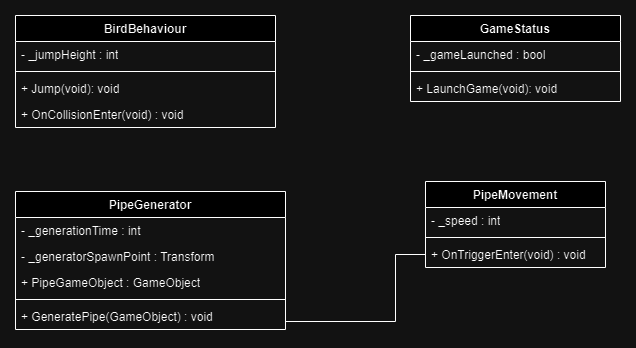

The diagram above was exported from draw.io. Its source (the exported page's mxGraphModel, read from the mxfile embedded in the PNG):
<mxGraphModel dx="1161" dy="638" grid="1" gridSize="10" guides="1" tooltips="1" connect="1" arrows="1" fold="1" page="1" pageScale="1" pageWidth="827" pageHeight="1169" math="0" shadow="0">
  <root>
    <mxCell id="WIyWlLk6GJQsqaUBKTNV-0" />
    <mxCell id="WIyWlLk6GJQsqaUBKTNV-1" parent="WIyWlLk6GJQsqaUBKTNV-0" />
    <mxCell id="7QNwtHVnxTumvECwP2oe-0" value="BirdBehaviour" style="swimlane;fontStyle=1;align=center;verticalAlign=top;childLayout=stackLayout;horizontal=1;startSize=26;horizontalStack=0;resizeParent=1;resizeParentMax=0;resizeLast=0;collapsible=1;marginBottom=0;whiteSpace=wrap;html=1;" vertex="1" parent="WIyWlLk6GJQsqaUBKTNV-1">
      <mxGeometry x="50" y="194" width="260" height="112" as="geometry" />
    </mxCell>
    <mxCell id="7QNwtHVnxTumvECwP2oe-17" value="- _jumpHeight : int" style="text;strokeColor=none;fillColor=none;align=left;verticalAlign=top;spacingLeft=4;spacingRight=4;overflow=hidden;rotatable=0;points=[[0,0.5],[1,0.5]];portConstraint=eastwest;whiteSpace=wrap;html=1;" vertex="1" parent="7QNwtHVnxTumvECwP2oe-0">
      <mxGeometry y="26" width="260" height="26" as="geometry" />
    </mxCell>
    <mxCell id="7QNwtHVnxTumvECwP2oe-2" value="" style="line;strokeWidth=1;fillColor=none;align=left;verticalAlign=middle;spacingTop=-1;spacingLeft=3;spacingRight=3;rotatable=0;labelPosition=right;points=[];portConstraint=eastwest;strokeColor=inherit;" vertex="1" parent="7QNwtHVnxTumvECwP2oe-0">
      <mxGeometry y="52" width="260" height="8" as="geometry" />
    </mxCell>
    <mxCell id="7QNwtHVnxTumvECwP2oe-3" value="+ Jump(void): void" style="text;strokeColor=none;fillColor=none;align=left;verticalAlign=top;spacingLeft=4;spacingRight=4;overflow=hidden;rotatable=0;points=[[0,0.5],[1,0.5]];portConstraint=eastwest;whiteSpace=wrap;html=1;" vertex="1" parent="7QNwtHVnxTumvECwP2oe-0">
      <mxGeometry y="60" width="260" height="26" as="geometry" />
    </mxCell>
    <mxCell id="7QNwtHVnxTumvECwP2oe-20" value="+ OnCollisionEnter(void) : void&amp;nbsp;" style="text;strokeColor=none;fillColor=none;align=left;verticalAlign=top;spacingLeft=4;spacingRight=4;overflow=hidden;rotatable=0;points=[[0,0.5],[1,0.5]];portConstraint=eastwest;whiteSpace=wrap;html=1;" vertex="1" parent="7QNwtHVnxTumvECwP2oe-0">
      <mxGeometry y="86" width="260" height="26" as="geometry" />
    </mxCell>
    <mxCell id="7QNwtHVnxTumvECwP2oe-25" value="PipeGenerator" style="swimlane;fontStyle=1;align=center;verticalAlign=top;childLayout=stackLayout;horizontal=1;startSize=26;horizontalStack=0;resizeParent=1;resizeParentMax=0;resizeLast=0;collapsible=1;marginBottom=0;whiteSpace=wrap;html=1;" vertex="1" parent="WIyWlLk6GJQsqaUBKTNV-1">
      <mxGeometry x="50" y="370" width="270" height="138" as="geometry" />
    </mxCell>
    <mxCell id="7QNwtHVnxTumvECwP2oe-26" value="- _generationTime : int" style="text;strokeColor=none;fillColor=none;align=left;verticalAlign=top;spacingLeft=4;spacingRight=4;overflow=hidden;rotatable=0;points=[[0,0.5],[1,0.5]];portConstraint=eastwest;whiteSpace=wrap;html=1;" vertex="1" parent="7QNwtHVnxTumvECwP2oe-25">
      <mxGeometry y="26" width="270" height="26" as="geometry" />
    </mxCell>
    <mxCell id="7QNwtHVnxTumvECwP2oe-50" value="- _generatorSpawnPoint : Transform" style="text;strokeColor=none;fillColor=none;align=left;verticalAlign=top;spacingLeft=4;spacingRight=4;overflow=hidden;rotatable=0;points=[[0,0.5],[1,0.5]];portConstraint=eastwest;whiteSpace=wrap;html=1;" vertex="1" parent="7QNwtHVnxTumvECwP2oe-25">
      <mxGeometry y="52" width="270" height="26" as="geometry" />
    </mxCell>
    <mxCell id="7QNwtHVnxTumvECwP2oe-51" value="+ PipeGameObject : GameObject" style="text;strokeColor=none;fillColor=none;align=left;verticalAlign=top;spacingLeft=4;spacingRight=4;overflow=hidden;rotatable=0;points=[[0,0.5],[1,0.5]];portConstraint=eastwest;whiteSpace=wrap;html=1;" vertex="1" parent="7QNwtHVnxTumvECwP2oe-25">
      <mxGeometry y="78" width="270" height="26" as="geometry" />
    </mxCell>
    <mxCell id="7QNwtHVnxTumvECwP2oe-27" value="" style="line;strokeWidth=1;fillColor=none;align=left;verticalAlign=middle;spacingTop=-1;spacingLeft=3;spacingRight=3;rotatable=0;labelPosition=right;points=[];portConstraint=eastwest;strokeColor=inherit;" vertex="1" parent="7QNwtHVnxTumvECwP2oe-25">
      <mxGeometry y="104" width="270" height="8" as="geometry" />
    </mxCell>
    <mxCell id="7QNwtHVnxTumvECwP2oe-28" value="+ GeneratePipe(GameObject) : void" style="text;strokeColor=none;fillColor=none;align=left;verticalAlign=top;spacingLeft=4;spacingRight=4;overflow=hidden;rotatable=0;points=[[0,0.5],[1,0.5]];portConstraint=eastwest;whiteSpace=wrap;html=1;" vertex="1" parent="7QNwtHVnxTumvECwP2oe-25">
      <mxGeometry y="112" width="270" height="26" as="geometry" />
    </mxCell>
    <mxCell id="7QNwtHVnxTumvECwP2oe-46" value="PipeMovement" style="swimlane;fontStyle=1;align=center;verticalAlign=top;childLayout=stackLayout;horizontal=1;startSize=26;horizontalStack=0;resizeParent=1;resizeParentMax=0;resizeLast=0;collapsible=1;marginBottom=0;whiteSpace=wrap;html=1;" vertex="1" parent="WIyWlLk6GJQsqaUBKTNV-1">
      <mxGeometry x="460" y="360" width="180" height="86" as="geometry" />
    </mxCell>
    <mxCell id="7QNwtHVnxTumvECwP2oe-47" value="- _speed : int" style="text;strokeColor=none;fillColor=none;align=left;verticalAlign=top;spacingLeft=4;spacingRight=4;overflow=hidden;rotatable=0;points=[[0,0.5],[1,0.5]];portConstraint=eastwest;whiteSpace=wrap;html=1;" vertex="1" parent="7QNwtHVnxTumvECwP2oe-46">
      <mxGeometry y="26" width="180" height="26" as="geometry" />
    </mxCell>
    <mxCell id="7QNwtHVnxTumvECwP2oe-48" value="" style="line;strokeWidth=1;fillColor=none;align=left;verticalAlign=middle;spacingTop=-1;spacingLeft=3;spacingRight=3;rotatable=0;labelPosition=right;points=[];portConstraint=eastwest;strokeColor=inherit;" vertex="1" parent="7QNwtHVnxTumvECwP2oe-46">
      <mxGeometry y="52" width="180" height="8" as="geometry" />
    </mxCell>
    <mxCell id="7QNwtHVnxTumvECwP2oe-52" value="+ OnTriggerEnter(void) : void" style="text;strokeColor=none;fillColor=none;align=left;verticalAlign=top;spacingLeft=4;spacingRight=4;overflow=hidden;rotatable=0;points=[[0,0.5],[1,0.5]];portConstraint=eastwest;whiteSpace=wrap;html=1;" vertex="1" parent="7QNwtHVnxTumvECwP2oe-46">
      <mxGeometry y="60" width="180" height="26" as="geometry" />
    </mxCell>
    <mxCell id="7QNwtHVnxTumvECwP2oe-60" value="" style="endArrow=none;html=1;edgeStyle=orthogonalEdgeStyle;rounded=0;exitX=0;exitY=0.5;exitDx=0;exitDy=0;entryX=1;entryY=0.5;entryDx=0;entryDy=0;" edge="1" parent="WIyWlLk6GJQsqaUBKTNV-1" source="7QNwtHVnxTumvECwP2oe-52" target="7QNwtHVnxTumvECwP2oe-28">
      <mxGeometry relative="1" as="geometry">
        <mxPoint x="300" y="310" as="sourcePoint" />
        <mxPoint x="460" y="310" as="targetPoint" />
        <Array as="points">
          <mxPoint x="430" y="433" />
          <mxPoint x="430" y="500" />
          <mxPoint x="320" y="500" />
        </Array>
      </mxGeometry>
    </mxCell>
    <mxCell id="7QNwtHVnxTumvECwP2oe-63" value="GameStatus" style="swimlane;fontStyle=1;align=center;verticalAlign=top;childLayout=stackLayout;horizontal=1;startSize=26;horizontalStack=0;resizeParent=1;resizeParentMax=0;resizeLast=0;collapsible=1;marginBottom=0;whiteSpace=wrap;html=1;" vertex="1" parent="WIyWlLk6GJQsqaUBKTNV-1">
      <mxGeometry x="445" y="194" width="210" height="86" as="geometry" />
    </mxCell>
    <mxCell id="7QNwtHVnxTumvECwP2oe-69" value="- _gameLaunched : bool" style="text;strokeColor=none;fillColor=none;align=left;verticalAlign=top;spacingLeft=4;spacingRight=4;overflow=hidden;rotatable=0;points=[[0,0.5],[1,0.5]];portConstraint=eastwest;whiteSpace=wrap;html=1;" vertex="1" parent="7QNwtHVnxTumvECwP2oe-63">
      <mxGeometry y="26" width="210" height="26" as="geometry" />
    </mxCell>
    <mxCell id="7QNwtHVnxTumvECwP2oe-65" value="" style="line;strokeWidth=1;fillColor=none;align=left;verticalAlign=middle;spacingTop=-1;spacingLeft=3;spacingRight=3;rotatable=0;labelPosition=right;points=[];portConstraint=eastwest;strokeColor=inherit;" vertex="1" parent="7QNwtHVnxTumvECwP2oe-63">
      <mxGeometry y="52" width="210" height="8" as="geometry" />
    </mxCell>
    <mxCell id="7QNwtHVnxTumvECwP2oe-66" value="+ LaunchGame(void): void" style="text;strokeColor=none;fillColor=none;align=left;verticalAlign=top;spacingLeft=4;spacingRight=4;overflow=hidden;rotatable=0;points=[[0,0.5],[1,0.5]];portConstraint=eastwest;whiteSpace=wrap;html=1;" vertex="1" parent="7QNwtHVnxTumvECwP2oe-63">
      <mxGeometry y="60" width="210" height="26" as="geometry" />
    </mxCell>
  </root>
</mxGraphModel>